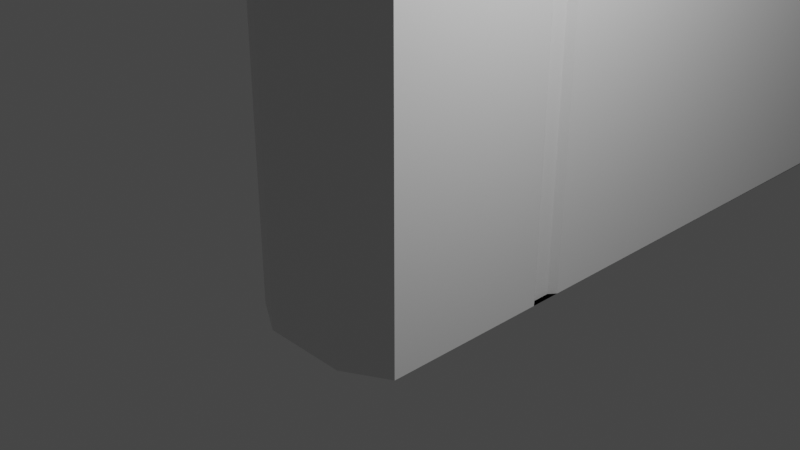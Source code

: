 # Source: BOEK.blend  (saved by Blender 3.0.42; exported with 4.5.12 LTS)
import bpy
from mathutils import Matrix  # noqa: F401  (used for matrix-valued properties, if any)

bpy.ops.wm.read_factory_settings(use_empty=True)
scene = bpy.context.scene
scene.name = 'Scene'

# ---- collections
col_collection = bpy.data.collections.new('Collection'); scene.collection.children.link(col_collection)

# ---- materials (node trees are filled in below, after node groups)
mat_material = bpy.data.materials.new('Material')
mat_material.alpha_threshold = 0.0
mat_material.use_transparent_shadow = False
mat_material.line_color = (0.0, 0.0, 0.0, 1.0)

# ---- material node trees
mat_material.use_nodes = True; mat_material.node_tree.nodes.clear()
_N = mat_material.node_tree.nodes; _L = mat_material.node_tree.links
n0 = _N.new('ShaderNodeOutputMaterial'); n0.name = 'Material Output'; n0.location = (300, 300)
n1 = _N.new('ShaderNodeBsdfPrincipled'); n1.name = 'Principled BSDF'; n1.location = (10, 300)
n1.distribution = 'GGX'
n1.subsurface_method = 'RANDOM_WALK_SKIN'
n1.inputs[2].default_value = 0.4
n1.inputs[3].default_value = 1.45
n1.inputs[27].default_value = (0.0, 0.0, 0.0, 1.0)
n1.inputs[28].default_value = 1.0
_L.new(n1.outputs[0], n0.inputs[0])
n0.is_active_output = True

# ---- world
world_world = bpy.data.worlds.new('World'); scene.world = world_world
world_world.use_nodes = True; world_world.node_tree.nodes.clear()
_N = world_world.node_tree.nodes; _L = world_world.node_tree.links
n0 = _N.new('ShaderNodeOutputWorld'); n0.name = 'World Output'; n0.location = (300, 300)
n1 = _N.new('ShaderNodeBackground'); n1.name = 'Background'; n1.location = (10, 300)
n1.inputs[0].default_value = (0.05088, 0.05088, 0.05088, 1.0)
_L.new(n1.outputs[0], n0.inputs[0])
n0.is_active_output = True
world_world.color = (0.05088, 0.05088, 0.05088)
world_world.use_sun_shadow = False
world_world.sun_shadow_jitter_overblur = 0.0

# ---- cameras
cam_camera = bpy.data.cameras.new('Camera')
cam_camera.clip_end = 100.0
cam_camera.ortho_scale = 7.314

# ---- lights
light_light = bpy.data.lights.new('Light', 'POINT')
light_light.transmission_factor = 0.0
light_light.energy = 1000.0
light_light.shadow_soft_size = 0.1
light_light.shadow_maximum_resolution = 0.006
light_light.use_absolute_resolution = True

# ---- meshes
me_cube = bpy.data.meshes.new('Cube')
me_cube.from_pydata([(1.0, 1.0, 14.13), (-0.7507, 11.84, 13.9), (-0.8067, 11.85, 0.4563), (1.0, 1.0, -1.0), (1.0, -1.0, 14.13), (1.0, -1.0, -1.0), (-1.0, 1.0, 14.13), (0.8067, 11.85, 0.4563), (0.7507, 11.84, 13.9), (-1.0, 1.0, -1.0), (-1.0, -1.0, 14.13), (-1.0, -1.0, -1.0), (0.5, -1.286, -1.0), (0.9348, 1.296, 14.13), (0.0, -1.286, 14.13), (0.0, -1.286, -1.0), (-0.5, -1.286, 14.13), (0.5, -1.286, 14.13), (-0.5, -1.286, -1.0), (0.9348, 1.086, -1.0), (0.9348, 1.086, 14.13), (0.9348, 1.296, -1.0), (-1.0, 1.382, 14.13), (-1.0, 1.382, -1.0), (-0.9238, 1.273, 14.13), (-0.9238, 1.273, -1.0), (-0.9238, 1.109, -1.0), (-0.9238, 1.109, 14.13), (1.0, 1.382, 14.13), (1.0, 1.382, -1.0), (0.79, 1.592, -0.8), (0.81, 1.572, -1.0), (-0.81, 1.572, -1.0), (-0.79, 1.592, -0.8), (0.81, 1.572, 14.13), (0.79, 1.592, 13.93), (-0.79, 1.592, 13.93), (-0.81, 1.572, 14.13), (0.81, 12.08, -0.7959), (-0.81, 12.08, -0.7959), (0.7959, 11.89, 14.13), (0.79, 11.87, 13.93), (0.81, 11.87, 14.13), (-0.7959, 11.89, 14.13), (-0.81, 11.87, 14.13), (-0.79, 11.87, 13.93), (-0.81, 12.08, 13.93), (-0.7959, 12.08, 13.94), (-0.79, 11.88, 13.92), (0.81, 12.08, 13.93), (0.79, 11.88, 13.92), (0.7959, 12.08, 13.94), (-0.9758, 12.07, 14.13), (-1.014, 12.08, 14.13), (0.9758, 12.07, 14.13), (1.014, 12.08, 14.13), (0.81, 11.87, -1.0), (-0.81, 11.87, -1.0), (0.9758, 12.08, 14.12), (-0.9758, 12.08, 14.12), (-1.0, 12.08, 14.13), (0.9758, 12.08, -0.99), (1.0, 12.08, -1.0), (-1.014, 12.08, -1.0), (-0.9758, 12.08, -0.99), (0.9758, 12.07, -1.0), (1.014, 12.08, -1.0), (-0.9758, 12.07, -1.0), (-1.014, 12.08, -1.0), (-0.7507, 11.84, 13.93), (0.7507, 11.87, 13.93), (0.7507, 11.84, 13.93), (-0.7507, 11.87, 13.93), (0.7507, 12.08, 13.94), (-0.7507, 12.08, 13.94), (-0.7507, 12.08, 14.12), (0.7507, 12.08, 14.12), (-0.7507, 11.88, 13.9), (-0.7507, 11.88, 13.92), (0.7507, 11.88, 13.92), (0.7507, 11.88, 13.9), (-0.7507, 11.89, 14.13), (0.7507, 11.89, 14.13), (0.7507, 12.07, 14.13), (-0.7507, 12.07, 14.13), (-0.7507, 12.08, 14.13), (0.7507, 12.08, 14.13), (0.79, 11.88, 0.4563), (-0.79, 11.88, 0.4563), (-0.79, 11.85, -0.8), (0.79, 11.85, -0.8), (0.8067, 12.08, -0.7992), (0.8067, 12.04, -0.7949), (-0.8067, 12.04, -0.7949), (-0.8067, 12.08, -0.7992), (0.8067, 11.88, -1.0), (0.8067, 11.87, -0.9665), (-0.8067, 11.88, -1.0), (-0.8067, 11.87, -0.9665), (0.8067, 12.04, 0.4563), (-0.8067, 12.04, 0.4563), (-0.8067, 12.08, -0.8208), (0.8067, 12.08, -0.8208), (0.8067, 11.85, -0.9665), (-0.8067, 11.85, -0.9665), (0.8067, 11.9, -1.0), (-0.8067, 11.9, -1.0), (0.8067, 12.08, -1.0), (-0.8067, 12.08, -1.0)], [], [(14, 17, 4, 0, 6, 10, 16), (4, 17, 12, 5), (11, 10, 6, 9), (18, 11, 9, 3, 5, 12, 15), (3, 0, 4, 5), (29, 28, 13, 21), (42, 34, 28, 55), (0, 3, 19, 20), (3, 9, 23, 29), (6, 0, 28, 22), (38, 49, 55, 62), (23, 22, 60, 63), (31, 56, 66, 29), (18, 16, 10, 11), (15, 14, 16, 18), (3, 29, 21, 19), (20, 19, 21, 13), (23, 9, 26, 25), (12, 17, 14, 15), (28, 0, 20, 13), (26, 27, 24, 25), (22, 23, 25, 24), (6, 22, 24, 27), (9, 6, 27, 26), (53, 60, 22), (69, 72, 45, 36, 35, 41, 70, 71), (51, 73, 76, 58), (47, 59, 75, 74), (37, 44, 53, 22), (80, 79, 50, 87, 88, 48, 78, 77), (46, 39, 63, 60), (52, 43, 81, 84), (82, 40, 54, 83), (62, 29, 66), (68, 23, 63), (30, 33, 89, 90), (28, 29, 62, 55), (57, 32, 23, 68), (34, 37, 22, 28), (91, 92, 38), (39, 93, 94), (40, 41, 42), (43, 44, 45), (46, 47, 48), (49, 50, 51), (56, 96, 95), (57, 97, 98), (59, 60, 85, 75), (58, 76, 86, 55), (53, 52, 84, 85), (83, 54, 55, 86), (37, 34, 35, 36), (43, 45, 72, 81), (70, 41, 40, 82), (34, 42, 41, 35), (44, 37, 36, 45), (53, 44, 43, 52), (42, 55, 54, 40), (87, 50, 49, 38, 92, 99), (100, 93, 39, 46, 48, 88), (73, 51, 50, 79), (48, 47, 74, 78), (101, 64, 63, 39, 94), (38, 62, 61, 102, 91), (51, 58, 55, 49), (59, 47, 46, 60), (31, 32, 33, 30), (56, 31, 30, 90, 103, 96), (89, 33, 32, 57, 98, 104), (65, 66, 56, 95, 105), (97, 57, 68, 67, 106), (32, 31, 29, 23), (107, 66, 65, 105), (67, 68, 108, 106), (74, 75, 85, 84, 81, 72, 69, 1, 77, 78), (83, 86, 76, 73, 79, 80, 8, 71, 70, 82), (8, 1, 69, 71), (77, 1, 8, 80), (64, 101, 108, 63), (102, 61, 62, 107), (94, 93, 100, 2, 104, 98, 97, 106, 108, 101), (105, 95, 96, 103, 7, 99, 92, 91, 102, 107), (104, 2, 7, 103, 90, 89), (7, 2, 100, 88, 87, 99)])
_uv = me_cube.uv_layers.new(name='UVMap')
_uv.uv.foreach_set('vector', [0.75, 0.75, 0.6875, 0.75, 0.625, 0.75, 0.625, 0.5, 0.875, 0.5, 0.875, 0.75, 0.8125, 0.75, 0.625, 0.75, 0.625, 0.8125, 0.375, 0.8125, 0.375, 0.75, 0.375, 0.0, 0.625, 0.0, 0.625, 0.25, 0.375, 0.25, 0.1875, 0.75, 0.125, 0.75, 0.125, 0.5, 0.375, 0.5, 0.375, 0.75, 0.3125, 0.75, 0.25, 0.75, 0.375, 0.5, 0.625, 0.5, 0.625, 0.75, 0.375, 0.75, 0.375, 0.5, 0.625, 0.5, 0.625, 0.5, 0.375, 0.5, 0.6487, 0.5, 0.6487, 0.5, 0.625, 0.5, 0.6232, 0.5, 0.625, 0.5, 0.375, 0.5, 0.375, 0.5, 0.625, 0.5, 0.375, 0.5, 0.125, 0.5, 0.125, 0.5, 0.375, 0.5, 0.875, 0.5, 0.625, 0.5, 0.625, 0.5, 0.875, 0.5, 0.3784, 0.4763, 0.6216, 0.4763, 0.625, 0.5018, 0.375, 0.5, 0.375, 0.25, 0.625, 0.25, 0.625, 0.25, 0.375, 0.25, 0.3513, 0.5, 0.3513, 0.5, 0.3768, 0.5, 0.375, 0.5, 0.375, 0.9375, 0.625, 0.9375, 0.625, 1.0, 0.375, 1.0, 0.375, 0.875, 0.625, 0.875, 0.625, 0.9375, 0.375, 0.9375, 0.375, 0.5, 0.375, 0.5, 0.375, 0.5, 0.375, 0.5, 0.625, 0.5, 0.375, 0.5, 0.375, 0.5, 0.625, 0.5, 0.125, 0.5, 0.125, 0.5, 0.125, 0.5, 0.125, 0.5, 0.375, 0.8125, 0.625, 0.8125, 0.625, 0.875, 0.375, 0.875, 0.625, 0.5, 0.625, 0.5, 0.625, 0.5, 0.625, 0.5, 0.375, 0.25, 0.625, 0.25, 0.625, 0.25, 0.375, 0.25, 0.625, 0.25, 0.375, 0.25, 0.375, 0.25, 0.625, 0.25, 0.875, 0.5, 0.875, 0.5, 0.875, 0.5, 0.875, 0.5, 0.375, 0.25, 0.625, 0.25, 0.625, 0.25, 0.375, 0.25, -1.818e-06, 1.688e-06, 0.875, 0.5, 0.875, 0.5, 0.8438, 0.5, 0.8438, 0.5, 0.8487, 0.5, 0.8487, 0.5, 0.6513, 0.5, 0.6513, 0.5, 0.6562, 0.5, 0.6562, 0.5, 0.6219, 0.4745, 0.6219, 0.4688, 0.6248, 0.4688, 0.6248, 0.497, 0.6219, 0.2755, 0.6248, 0.253, 0.6248, 0.2812, 0.6219, 0.2812, 0.8513, 0.5, 0.8513, 0.5, 0.8768, 0.5, 0.875, 0.5, 0.6213, 0.4688, 0.6215, 0.4688, 0.6215, 0.4737, 0.3991, 0.4737, 0.3991, 0.2763, 0.6215, 0.2763, 0.6215, 0.2812, 0.6213, 0.2812, 0.6216, 0.2737, 0.3784, 0.2737, 0.375, 0.2482, 0.625, 0.25, 0.872, 0.5, 0.8495, 0.5, 0.8438, 0.5, 0.8438, 0.5, 0.6562, 0.5, 0.6505, 0.5, 0.628, 0.5, 0.6562, 0.5, 0.375, 0.5, 0.375, 0.5, -3.129e-07, -1.691e-06, 0.0, 0.0, 0.125, 0.5, 0.0, 0.0, 0.3487, 0.5, 0.1513, 0.5, 0.1513, 0.5, 0.3487, 0.5, 0.625, 0.5, 0.375, 0.5, 0.375, 0.5, 0.625, 0.5, 0.1487, 0.5, 0.1487, 0.5, 0.125, 0.5, 0.1232, 0.5, 0.6487, 0.5, 0.8513, 0.5, 0.875, 0.5, 0.625, 0.5, 0.3783, 0.4758, 0.3784, 0.4758, 0.3784, 0.4763, 0.3784, 0.2737, 0.3784, 0.2742, 0.3783, 0.2742, 0.6505, 0.5, 0.6513, 0.5, 0.6487, 0.5, 0.8495, 0.5, 0.8513, 0.5, 0.8487, 0.5, 0.6216, 0.2737, 0.6219, 0.2755, 0.6215, 0.2763, 0.6216, 0.4763, 0.6215, 0.4737, 0.6219, 0.4745, 0.3513, 0.5, 0.3508, 0.5, 0.3508, 0.5, 0.1487, 0.5, 0.1492, 0.5, 0.1492, 0.5, 0.6248, 0.253, 0.625, 0.25, 0.625, 0.2809, 0.6248, 0.2812, 0.6248, 0.497, 0.6248, 0.4688, 0.625, 0.4673, 0.625, 0.5, 0.0, 0.0, 0.872, 0.5, 0.8438, 0.5, 0.0, 0.0, 0.6562, 0.5, 0.628, 0.5, 0.0, 0.0, 0.0, 0.0, 0.8513, 0.5, 0.6487, 0.5, 0.6513, 0.5, 0.8487, 0.5, 0.8495, 0.5, 0.8487, 0.5, 0.8438, 0.5, 0.8438, 0.5, 0.6562, 0.5, 0.6513, 0.5, 0.6505, 0.5, 0.6562, 0.5, 0.6487, 0.5, 0.6487, 0.5, 0.6513, 0.5, 0.6513, 0.5, 0.8513, 0.5, 0.8513, 0.5, 0.8487, 0.5, 0.8487, 0.5, 0.8768, 0.5, 0.8513, 0.5, 0.8495, 0.5, 0.872, 0.5, 0.6487, 0.5, 0.6232, 0.5, 0.628, 0.5, 0.6505, 0.5, 0.3991, 0.4737, 0.6215, 0.4737, 0.6216, 0.4763, 0.3784, 0.4763, 0.3784, 0.4758, 0.3991, 0.4758, 0.3991, 0.2742, 0.3784, 0.2742, 0.3784, 0.2737, 0.6216, 0.2737, 0.6215, 0.2763, 0.3991, 0.2763, 0.6219, 0.4688, 0.6219, 0.4745, 0.6215, 0.4737, 0.6215, 0.4688, 0.6215, 0.2763, 0.6219, 0.2755, 0.6219, 0.2812, 0.6215, 0.2812, 0.378, 0.2742, 0.3752, 0.253, 0.375, 0.2482, 0.3784, 0.2737, 0.3783, 0.2742, 0.3784, 0.4763, 0.375, 0.5, 0.3752, 0.497, 0.378, 0.4758, 0.3783, 0.4758, 0.6219, 0.4745, 0.6248, 0.497, 0.625, 0.5018, 0.6216, 0.4763, 0.6248, 0.253, 0.6219, 0.2755, 0.6216, 0.2737, 0.625, 0.25, 0.3513, 0.5, 0.1487, 0.5, 0.1513, 0.5, 0.3487, 0.5, 0.3513, 0.5, 0.3513, 0.5, 0.3487, 0.5, 0.3487, 0.5, 0.3508, 0.5, 0.3508, 0.5, 0.1513, 0.5, 0.1513, 0.5, 0.1487, 0.5, 0.1487, 0.5, 0.1492, 0.5, 0.1492, 0.5, 0.372, 0.5, 0.3768, 0.5, 0.3513, 0.5, 0.3508, 0.5, 0.3508, 0.5, 0.1492, 0.5, 0.1487, 0.5, 0.1232, 0.5, 0.128, 0.5, 0.1492, 0.5, 0.1487, 0.5, 0.3513, 0.5, 0.375, 0.5, 0.125, 0.5, 0.0, 0.0, 0.0, 0.0, 0.372, 0.5, 0.3508, 0.5, 0.128, 0.5, 0.0, 0.0, 0.0, 0.0, 0.1492, 0.5, 0.3811, 0.03979, 0.4111, 0.03979, 0.4127, 0.03979, 0.4127, 0.03812, 0.4127, 0.008152, 0.3794, 0.004816, 0.3794, 0.0, 0.375, 0.0, 0.375, 0.006484, 0.3778, 0.006484, 0.4127, 0.7119, 0.4127, 0.7102, 0.4111, 0.7102, 0.3811, 0.7102, 0.3778, 0.7435, 0.375, 0.7435, 0.375, 0.75, 0.3794, 0.75, 0.3794, 0.7452, 0.4127, 0.7418, 0.375, 0.75, 0.375, 1.0, 0.3794, 1.0, 0.3794, 0.75, 0.125, 0.7435, 0.125, 0.75, 0.375, 0.75, 0.375, 0.7435, 0.3752, 0.253, 0.378, 0.2742, 0.375, 0.2758, 0.375, 0.25, 0.378, 0.4758, 0.3752, 0.497, 0.375, 0.5, 0.375, 0.476, 0.4305, 0.03492, 0.4311, 0.02973, 0.625, 0.02973, 0.625, 0.0, 0.4045, 0.0, 0.4045, 0.003132, 0.3993, 0.003804, 0.3993, 0.007155, 0.3993, 0.03492, 0.4271, 0.03492, 0.3993, 0.7428, 0.3993, 0.7462, 0.4045, 0.7469, 0.4045, 0.75, 0.625, 0.75, 0.625, 0.7203, 0.4311, 0.7203, 0.4305, 0.7151, 0.4271, 0.7151, 0.3993, 0.7151, 0.4045, 1.0, 0.625, 1.0, 0.625, 0.75, 0.4045, 0.75, 0.4303, 0.7526, 0.4303, 0.9974, 0.625, 0.75, 0.875, 0.75, 0.875, 0.7203, 0.8724, 0.7461, 0.6276, 0.7461, 0.625, 0.7203])
me_cube.materials.append(mat_material)
me_cube.use_remesh_preserve_volume = False
me_cube.use_remesh_preserve_attributes = False
me_cube.use_mirror_vertex_groups = False
me_cube.update()

# ---- objects
ob_cube = bpy.data.objects.new('Cube', me_cube)
ob_light = bpy.data.objects.new('Light', light_light)
ob_camera = bpy.data.objects.new('Camera', cam_camera)

# ---- transforms, parenting, visibility, modifiers, constraints
ob_cube.location = (0.0, 0.0, 0.0)
ob_cube.lock_rotations_4d = False
ob_cube.empty_display_type = 'ARROWS'
ob_cube.lineart.crease_threshold = 0.0
ob_light.location = (4.076, 1.005, 5.904)
ob_light.rotation_euler = (0.6503, 0.05522, 1.866)
ob_light.lock_rotations_4d = False
ob_light.empty_display_type = 'ARROWS'
ob_light.color = (0.0, 0.0, 0.0, 0.0)
ob_light.lineart.crease_threshold = 0.0
ob_camera.location = (7.359, -6.926, 4.958)
ob_camera.rotation_euler = (1.109, 0.0, 0.8149)
ob_camera.lock_rotations_4d = False
ob_camera.empty_display_type = 'ARROWS'
ob_camera.color = (0.0, 0.0, 0.0, 0.0)
ob_camera.display_type = 'WIRE'
ob_camera.lineart.crease_threshold = 0.0

# ---- collection membership
col_collection.objects.link(ob_cube)
col_collection.objects.link(ob_light)
col_collection.objects.link(ob_camera)

# ---- scene / render settings (as saved in the file)
scene.camera = ob_camera
scene.frame_start = 1; scene.frame_end = 250; scene.frame_set(1)
scene.render.engine = 'BLENDER_EEVEE_NEXT'
scene.cycles.sampling_pattern = 'TABULATED_SOBOL'
scene.cycles.use_light_tree = False
scene.view_settings.view_transform = 'Filmic'
bpy.context.view_layer.update()
